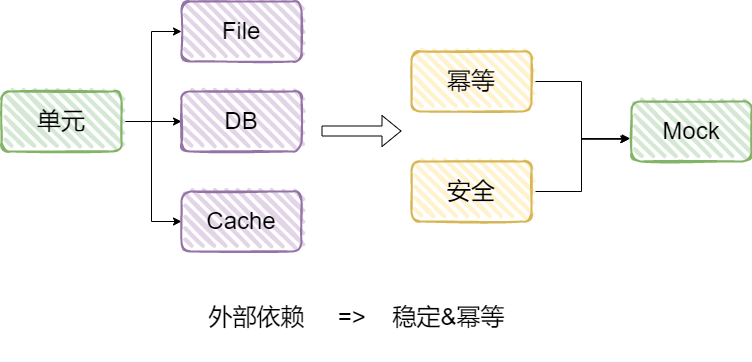

The diagram above was exported from draw.io. Its source (the exported page's mxGraphModel, read from the mxfile embedded in the PNG):
<mxGraphModel dx="1038" dy="491" grid="1" gridSize="10" guides="1" tooltips="1" connect="1" arrows="1" fold="1" page="1" pageScale="1" pageWidth="827" pageHeight="1169" math="0" shadow="0">
  <root>
    <mxCell id="0" />
    <mxCell id="1" parent="0" />
    <mxCell id="XQm2A_tgUQ-3q0a5tFcV-17" style="edgeStyle=orthogonalEdgeStyle;rounded=0;orthogonalLoop=1;jettySize=auto;html=1;entryX=0;entryY=0.5;entryDx=0;entryDy=0;" edge="1" parent="1" source="XQm2A_tgUQ-3q0a5tFcV-10" target="XQm2A_tgUQ-3q0a5tFcV-11">
      <mxGeometry relative="1" as="geometry" />
    </mxCell>
    <mxCell id="XQm2A_tgUQ-3q0a5tFcV-18" style="edgeStyle=orthogonalEdgeStyle;rounded=0;orthogonalLoop=1;jettySize=auto;html=1;entryX=0;entryY=0.5;entryDx=0;entryDy=0;" edge="1" parent="1" source="XQm2A_tgUQ-3q0a5tFcV-10" target="XQm2A_tgUQ-3q0a5tFcV-13">
      <mxGeometry relative="1" as="geometry" />
    </mxCell>
    <mxCell id="XQm2A_tgUQ-3q0a5tFcV-19" style="edgeStyle=orthogonalEdgeStyle;rounded=0;orthogonalLoop=1;jettySize=auto;html=1;entryX=0;entryY=0.5;entryDx=0;entryDy=0;" edge="1" parent="1" source="XQm2A_tgUQ-3q0a5tFcV-10" target="XQm2A_tgUQ-3q0a5tFcV-12">
      <mxGeometry relative="1" as="geometry" />
    </mxCell>
    <mxCell id="XQm2A_tgUQ-3q0a5tFcV-10" value="&lt;font style=&quot;font-size: 24px&quot;&gt;单元&lt;/font&gt;" style="rounded=1;whiteSpace=wrap;html=1;strokeWidth=2;fillWeight=4;hachureGap=8;hachureAngle=45;fillColor=#d5e8d4;sketch=1;strokeColor=#82b366;" vertex="1" parent="1">
      <mxGeometry x="50" y="140" width="120" height="60" as="geometry" />
    </mxCell>
    <mxCell id="XQm2A_tgUQ-3q0a5tFcV-11" value="&lt;div&gt;&lt;font style=&quot;font-size: 24px&quot;&gt;File&lt;/font&gt;&lt;/div&gt;" style="rounded=1;whiteSpace=wrap;html=1;strokeWidth=2;fillWeight=4;hachureGap=8;hachureAngle=45;fillColor=#e1d5e7;sketch=1;strokeColor=#9673a6;" vertex="1" parent="1">
      <mxGeometry x="230" y="50" width="120" height="60" as="geometry" />
    </mxCell>
    <mxCell id="XQm2A_tgUQ-3q0a5tFcV-12" value="&lt;span&gt;&lt;font style=&quot;font-size: 24px&quot;&gt;Cache&lt;/font&gt;&lt;/span&gt;" style="rounded=1;whiteSpace=wrap;html=1;strokeWidth=2;fillWeight=4;hachureGap=8;hachureAngle=45;fillColor=#e1d5e7;sketch=1;strokeColor=#9673a6;" vertex="1" parent="1">
      <mxGeometry x="230" y="240" width="120" height="60" as="geometry" />
    </mxCell>
    <mxCell id="XQm2A_tgUQ-3q0a5tFcV-13" value="&lt;div&gt;&lt;font style=&quot;font-size: 24px&quot;&gt;DB&lt;/font&gt;&lt;/div&gt;" style="rounded=1;whiteSpace=wrap;html=1;strokeWidth=2;fillWeight=4;hachureGap=8;hachureAngle=45;fillColor=#e1d5e7;sketch=1;strokeColor=#9673a6;" vertex="1" parent="1">
      <mxGeometry x="230" y="140" width="120" height="60" as="geometry" />
    </mxCell>
    <mxCell id="XQm2A_tgUQ-3q0a5tFcV-20" style="edgeStyle=orthogonalEdgeStyle;rounded=0;orthogonalLoop=1;jettySize=auto;html=1;entryX=-0.023;entryY=0.63;entryDx=0;entryDy=0;entryPerimeter=0;" edge="1" parent="1" source="XQm2A_tgUQ-3q0a5tFcV-14" target="XQm2A_tgUQ-3q0a5tFcV-16">
      <mxGeometry relative="1" as="geometry" />
    </mxCell>
    <mxCell id="XQm2A_tgUQ-3q0a5tFcV-14" value="&lt;font style=&quot;font-size: 24px&quot;&gt;幂等&lt;/font&gt;" style="rounded=1;whiteSpace=wrap;html=1;strokeWidth=2;fillWeight=4;hachureGap=8;hachureAngle=45;fillColor=#fff2cc;sketch=1;strokeColor=#d6b656;" vertex="1" parent="1">
      <mxGeometry x="460" y="100" width="120" height="60" as="geometry" />
    </mxCell>
    <mxCell id="XQm2A_tgUQ-3q0a5tFcV-22" style="edgeStyle=orthogonalEdgeStyle;rounded=0;orthogonalLoop=1;jettySize=auto;html=1;entryX=-0.01;entryY=0.617;entryDx=0;entryDy=0;entryPerimeter=0;" edge="1" parent="1" source="XQm2A_tgUQ-3q0a5tFcV-15" target="XQm2A_tgUQ-3q0a5tFcV-16">
      <mxGeometry relative="1" as="geometry" />
    </mxCell>
    <mxCell id="XQm2A_tgUQ-3q0a5tFcV-15" value="&lt;font style=&quot;font-size: 24px&quot;&gt;安全&lt;/font&gt;" style="rounded=1;whiteSpace=wrap;html=1;strokeWidth=2;fillWeight=4;hachureGap=8;hachureAngle=45;fillColor=#fff2cc;sketch=1;strokeColor=#d6b656;" vertex="1" parent="1">
      <mxGeometry x="460" y="210" width="120" height="60" as="geometry" />
    </mxCell>
    <mxCell id="XQm2A_tgUQ-3q0a5tFcV-16" value="&lt;font style=&quot;font-size: 24px&quot;&gt;Mock&lt;/font&gt;" style="rounded=1;whiteSpace=wrap;html=1;strokeWidth=2;fillWeight=4;hachureGap=8;hachureAngle=45;fillColor=#d5e8d4;sketch=1;strokeColor=#82b366;" vertex="1" parent="1">
      <mxGeometry x="680" y="150" width="120" height="60" as="geometry" />
    </mxCell>
    <mxCell id="XQm2A_tgUQ-3q0a5tFcV-23" value="" style="shape=flexArrow;endArrow=classic;html=1;rounded=0;fontSize=24;" edge="1" parent="1">
      <mxGeometry width="50" height="50" relative="1" as="geometry">
        <mxPoint x="370" y="179.5" as="sourcePoint" />
        <mxPoint x="450" y="179.5" as="targetPoint" />
      </mxGeometry>
    </mxCell>
    <mxCell id="XQm2A_tgUQ-3q0a5tFcV-24" value="&lt;div&gt;外部依赖&amp;nbsp; &amp;nbsp; &amp;nbsp;=&amp;gt;&amp;nbsp; &amp;nbsp; 稳定&amp;amp;幂等&lt;/div&gt;&lt;div&gt;&lt;br&gt;&lt;/div&gt;" style="text;html=1;resizable=0;autosize=1;align=center;verticalAlign=middle;points=[];fillColor=none;strokeColor=none;rounded=0;fontSize=24;" vertex="1" parent="1">
      <mxGeometry x="250" y="350" width="310" height="60" as="geometry" />
    </mxCell>
  </root>
</mxGraphModel>